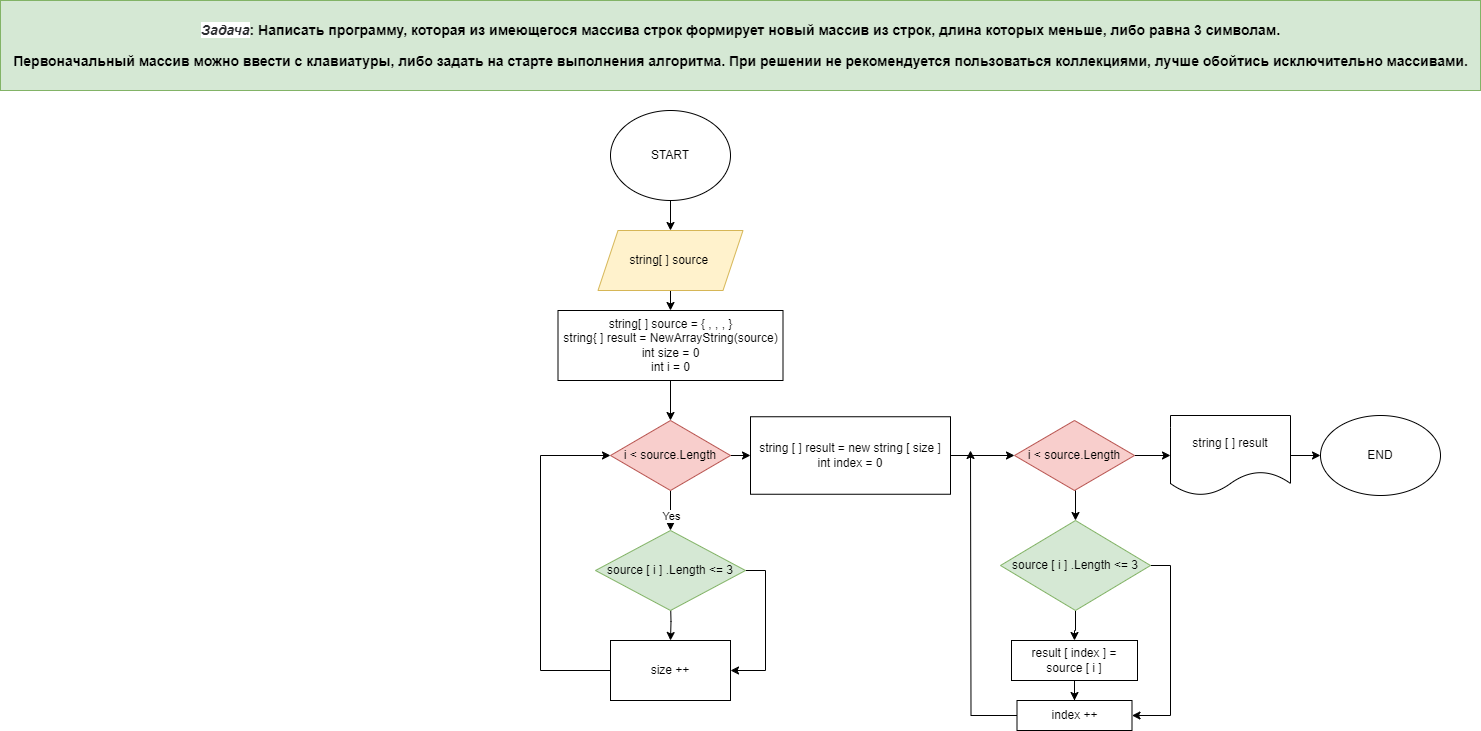

The diagram above was exported from draw.io. Its source (the exported page's mxGraphModel, read from the mxfile embedded in the PNG):
<mxGraphModel dx="2501" dy="911" grid="1" gridSize="10" guides="1" tooltips="1" connect="1" arrows="1" fold="1" page="1" pageScale="1" pageWidth="827" pageHeight="1169" math="0" shadow="0">
  <root>
    <mxCell id="0" />
    <mxCell id="1" parent="0" />
    <mxCell id="0OgQyN4scN4LJuspSnXd-2" value="&lt;p style=&quot;font-size: 14px;&quot;&gt;&lt;em style=&quot;box-sizing: border-box; color: rgb(44, 45, 48); font-family: Onest, Roboto, &amp;quot;San Francisco&amp;quot;, &amp;quot;Helvetica Neue&amp;quot;, Helvetica, Arial; font-size: 14px; text-align: start; background-color: rgb(255, 255, 255);&quot;&gt;Задача&lt;/em&gt;: Написать программу, которая из имеющегося массива строк формирует новый массив из строк, длина которых меньше, либо равна 3 символам.&lt;br style=&quot;font-size: 14px;&quot;&gt;&lt;/p&gt;&lt;p style=&quot;font-size: 14px;&quot;&gt;Первоначальный массив можно ввести с клавиатуры, либо задать на старте выполнения алгоритма. При решении не рекомендуется пользоваться коллекциями, лучше обойтись исключительно массивами.&lt;br style=&quot;font-size: 14px;&quot;&gt;&lt;/p&gt;" style="text;html=1;align=center;verticalAlign=middle;resizable=0;points=[];autosize=1;strokeColor=#82b366;fillColor=#d5e8d4;fontStyle=1;fontSize=14;" parent="1" vertex="1">
      <mxGeometry x="-600" y="40" width="1480" height="90" as="geometry" />
    </mxCell>
    <mxCell id="0OgQyN4scN4LJuspSnXd-7" value="" style="edgeStyle=orthogonalEdgeStyle;rounded=0;orthogonalLoop=1;jettySize=auto;html=1;" parent="1" source="0OgQyN4scN4LJuspSnXd-3" target="0OgQyN4scN4LJuspSnXd-4" edge="1">
      <mxGeometry relative="1" as="geometry" />
    </mxCell>
    <mxCell id="0OgQyN4scN4LJuspSnXd-3" value="START" style="ellipse;whiteSpace=wrap;html=1;" parent="1" vertex="1">
      <mxGeometry x="10" y="150" width="120" height="90" as="geometry" />
    </mxCell>
    <mxCell id="0OgQyN4scN4LJuspSnXd-9" style="edgeStyle=orthogonalEdgeStyle;rounded=0;orthogonalLoop=1;jettySize=auto;html=1;exitX=0.5;exitY=1;exitDx=0;exitDy=0;entryX=0.5;entryY=0;entryDx=0;entryDy=0;" parent="1" source="0OgQyN4scN4LJuspSnXd-4" target="0OgQyN4scN4LJuspSnXd-8" edge="1">
      <mxGeometry relative="1" as="geometry" />
    </mxCell>
    <mxCell id="0OgQyN4scN4LJuspSnXd-4" value="string[ ] source&amp;nbsp;" style="shape=parallelogram;perimeter=parallelogramPerimeter;whiteSpace=wrap;html=1;fixedSize=1;fillColor=#fff2cc;strokeColor=#d6b656;" parent="1" vertex="1">
      <mxGeometry x="-2.5" y="270" width="145" height="60" as="geometry" />
    </mxCell>
    <mxCell id="0OgQyN4scN4LJuspSnXd-11" style="edgeStyle=orthogonalEdgeStyle;rounded=0;orthogonalLoop=1;jettySize=auto;html=1;exitX=0.5;exitY=1;exitDx=0;exitDy=0;" parent="1" source="0OgQyN4scN4LJuspSnXd-8" target="0OgQyN4scN4LJuspSnXd-10" edge="1">
      <mxGeometry relative="1" as="geometry" />
    </mxCell>
    <mxCell id="0OgQyN4scN4LJuspSnXd-8" value="string[ ] source = { , , , }&lt;br&gt;string{ ] result = NewArrayString(source)&lt;br&gt;int size = 0&lt;br&gt;int i = 0" style="rounded=0;whiteSpace=wrap;html=1;" parent="1" vertex="1">
      <mxGeometry x="-42.5" y="350" width="225" height="70" as="geometry" />
    </mxCell>
    <mxCell id="tzc_jfXx3kkLjGB7hvfO-2" style="edgeStyle=orthogonalEdgeStyle;rounded=0;orthogonalLoop=1;jettySize=auto;html=1;entryX=0.5;entryY=0;entryDx=0;entryDy=0;" parent="1" source="0OgQyN4scN4LJuspSnXd-10" edge="1">
      <mxGeometry relative="1" as="geometry">
        <mxPoint x="70" y="570" as="targetPoint" />
      </mxGeometry>
    </mxCell>
    <mxCell id="27t9otL0gs-lfL2e4fDg-5" value="Yes" style="edgeLabel;html=1;align=center;verticalAlign=middle;resizable=0;points=[];" parent="tzc_jfXx3kkLjGB7hvfO-2" connectable="0" vertex="1">
      <mxGeometry x="0.28" relative="1" as="geometry">
        <mxPoint as="offset" />
      </mxGeometry>
    </mxCell>
    <mxCell id="U2wXYBGNgCzveGEd-qET-2" style="edgeStyle=orthogonalEdgeStyle;rounded=0;orthogonalLoop=1;jettySize=auto;html=1;exitX=1;exitY=0.5;exitDx=0;exitDy=0;entryX=0;entryY=0.5;entryDx=0;entryDy=0;" parent="1" source="0OgQyN4scN4LJuspSnXd-10" target="U2wXYBGNgCzveGEd-qET-1" edge="1">
      <mxGeometry relative="1" as="geometry" />
    </mxCell>
    <mxCell id="0OgQyN4scN4LJuspSnXd-10" value="i &amp;lt; source.Length" style="rhombus;whiteSpace=wrap;html=1;fillColor=#f8cecc;strokeColor=#b85450;" parent="1" vertex="1">
      <mxGeometry x="10" y="460" width="120" height="70" as="geometry" />
    </mxCell>
    <mxCell id="tzc_jfXx3kkLjGB7hvfO-8" style="edgeStyle=orthogonalEdgeStyle;rounded=0;orthogonalLoop=1;jettySize=auto;html=1;exitX=0.5;exitY=1;exitDx=0;exitDy=0;entryX=0.5;entryY=0;entryDx=0;entryDy=0;" parent="1" target="tzc_jfXx3kkLjGB7hvfO-6" edge="1">
      <mxGeometry relative="1" as="geometry">
        <mxPoint x="70" y="640" as="sourcePoint" />
      </mxGeometry>
    </mxCell>
    <mxCell id="tzc_jfXx3kkLjGB7hvfO-9" style="edgeStyle=orthogonalEdgeStyle;rounded=0;orthogonalLoop=1;jettySize=auto;html=1;exitX=0;exitY=0.5;exitDx=0;exitDy=0;entryX=0;entryY=0.5;entryDx=0;entryDy=0;" parent="1" source="tzc_jfXx3kkLjGB7hvfO-6" target="0OgQyN4scN4LJuspSnXd-10" edge="1">
      <mxGeometry relative="1" as="geometry">
        <Array as="points">
          <mxPoint x="-60" y="710" />
          <mxPoint x="-60" y="495" />
        </Array>
      </mxGeometry>
    </mxCell>
    <mxCell id="tzc_jfXx3kkLjGB7hvfO-6" value="size ++" style="rounded=0;whiteSpace=wrap;html=1;" parent="1" vertex="1">
      <mxGeometry x="10" y="680" width="120" height="60" as="geometry" />
    </mxCell>
    <mxCell id="UlLnxUdSpKFV6GMj_txw-11" style="edgeStyle=orthogonalEdgeStyle;rounded=0;orthogonalLoop=1;jettySize=auto;html=1;exitX=1;exitY=0.5;exitDx=0;exitDy=0;entryX=1;entryY=0.5;entryDx=0;entryDy=0;" parent="1" source="hM-NjOIMyY7NplIZg_by-2" target="tzc_jfXx3kkLjGB7hvfO-6" edge="1">
      <mxGeometry relative="1" as="geometry" />
    </mxCell>
    <mxCell id="hM-NjOIMyY7NplIZg_by-2" value="source [ i ] .Length &amp;lt;= 3" style="rhombus;whiteSpace=wrap;html=1;fillColor=#d5e8d4;strokeColor=#82b366;" parent="1" vertex="1">
      <mxGeometry x="-5" y="570" width="150" height="80" as="geometry" />
    </mxCell>
    <mxCell id="U2wXYBGNgCzveGEd-qET-6" style="edgeStyle=orthogonalEdgeStyle;rounded=0;orthogonalLoop=1;jettySize=auto;html=1;exitX=1;exitY=0.5;exitDx=0;exitDy=0;entryX=0;entryY=0.5;entryDx=0;entryDy=0;" parent="1" source="U2wXYBGNgCzveGEd-qET-1" target="U2wXYBGNgCzveGEd-qET-5" edge="1">
      <mxGeometry relative="1" as="geometry" />
    </mxCell>
    <mxCell id="U2wXYBGNgCzveGEd-qET-1" value="string [ ] result = new string [ size ]&lt;br&gt;int index = 0" style="rounded=0;whiteSpace=wrap;html=1;" parent="1" vertex="1">
      <mxGeometry x="150" y="456.25" width="200" height="77.5" as="geometry" />
    </mxCell>
    <mxCell id="U2wXYBGNgCzveGEd-qET-10" style="edgeStyle=orthogonalEdgeStyle;rounded=0;orthogonalLoop=1;jettySize=auto;html=1;exitX=0.5;exitY=1;exitDx=0;exitDy=0;entryX=0.5;entryY=0;entryDx=0;entryDy=0;" parent="1" source="U2wXYBGNgCzveGEd-qET-5" target="U2wXYBGNgCzveGEd-qET-8" edge="1">
      <mxGeometry relative="1" as="geometry" />
    </mxCell>
    <mxCell id="U2wXYBGNgCzveGEd-qET-18" value="" style="edgeStyle=orthogonalEdgeStyle;rounded=0;orthogonalLoop=1;jettySize=auto;html=1;" parent="1" source="U2wXYBGNgCzveGEd-qET-5" target="U2wXYBGNgCzveGEd-qET-17" edge="1">
      <mxGeometry relative="1" as="geometry" />
    </mxCell>
    <mxCell id="U2wXYBGNgCzveGEd-qET-5" value="i &amp;lt; source.Length" style="rhombus;whiteSpace=wrap;html=1;fillColor=#f8cecc;strokeColor=#b85450;" parent="1" vertex="1">
      <mxGeometry x="414" y="460" width="120" height="70" as="geometry" />
    </mxCell>
    <mxCell id="UlLnxUdSpKFV6GMj_txw-4" value="" style="edgeStyle=orthogonalEdgeStyle;rounded=0;orthogonalLoop=1;jettySize=auto;html=1;" parent="1" source="U2wXYBGNgCzveGEd-qET-8" target="U2wXYBGNgCzveGEd-qET-11" edge="1">
      <mxGeometry relative="1" as="geometry" />
    </mxCell>
    <mxCell id="UlLnxUdSpKFV6GMj_txw-7" style="edgeStyle=orthogonalEdgeStyle;rounded=0;orthogonalLoop=1;jettySize=auto;html=1;exitX=1;exitY=0.5;exitDx=0;exitDy=0;entryX=1;entryY=0.5;entryDx=0;entryDy=0;" parent="1" source="U2wXYBGNgCzveGEd-qET-8" target="UlLnxUdSpKFV6GMj_txw-1" edge="1">
      <mxGeometry relative="1" as="geometry" />
    </mxCell>
    <mxCell id="U2wXYBGNgCzveGEd-qET-8" value="source [ i ] .Length &amp;lt;= 3" style="rhombus;whiteSpace=wrap;html=1;fillColor=#d5e8d4;strokeColor=#82b366;" parent="1" vertex="1">
      <mxGeometry x="400" y="560" width="150" height="90" as="geometry" />
    </mxCell>
    <mxCell id="U2wXYBGNgCzveGEd-qET-16" style="edgeStyle=orthogonalEdgeStyle;rounded=0;orthogonalLoop=1;jettySize=auto;html=1;exitX=0;exitY=0.5;exitDx=0;exitDy=0;" parent="1" source="UlLnxUdSpKFV6GMj_txw-1" edge="1">
      <mxGeometry relative="1" as="geometry">
        <mxPoint x="370" y="490" as="targetPoint" />
      </mxGeometry>
    </mxCell>
    <mxCell id="UlLnxUdSpKFV6GMj_txw-6" value="" style="edgeStyle=orthogonalEdgeStyle;rounded=0;orthogonalLoop=1;jettySize=auto;html=1;" parent="1" source="U2wXYBGNgCzveGEd-qET-11" target="UlLnxUdSpKFV6GMj_txw-1" edge="1">
      <mxGeometry relative="1" as="geometry" />
    </mxCell>
    <mxCell id="U2wXYBGNgCzveGEd-qET-11" value="result [ index ] = source [ i ]" style="rounded=0;whiteSpace=wrap;html=1;" parent="1" vertex="1">
      <mxGeometry x="411" y="680" width="126" height="40" as="geometry" />
    </mxCell>
    <mxCell id="UlLnxUdSpKFV6GMj_txw-10" value="" style="edgeStyle=orthogonalEdgeStyle;rounded=0;orthogonalLoop=1;jettySize=auto;html=1;" parent="1" source="U2wXYBGNgCzveGEd-qET-17" target="UlLnxUdSpKFV6GMj_txw-8" edge="1">
      <mxGeometry relative="1" as="geometry" />
    </mxCell>
    <mxCell id="U2wXYBGNgCzveGEd-qET-17" value="string [ ] result" style="shape=document;whiteSpace=wrap;html=1;boundedLbl=1;" parent="1" vertex="1">
      <mxGeometry x="570" y="455" width="120" height="80" as="geometry" />
    </mxCell>
    <mxCell id="UlLnxUdSpKFV6GMj_txw-1" value="index ++" style="rounded=0;whiteSpace=wrap;html=1;" parent="1" vertex="1">
      <mxGeometry x="416.5" y="740" width="115" height="30" as="geometry" />
    </mxCell>
    <mxCell id="UlLnxUdSpKFV6GMj_txw-8" value="END" style="ellipse;whiteSpace=wrap;html=1;" parent="1" vertex="1">
      <mxGeometry x="720" y="455" width="120" height="80" as="geometry" />
    </mxCell>
  </root>
</mxGraphModel>